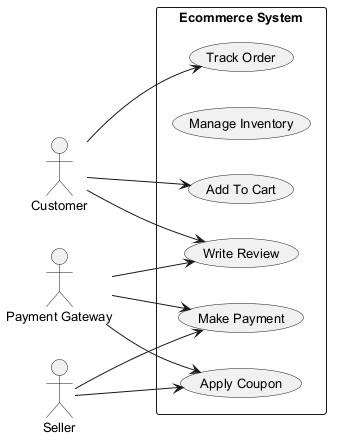

The diagram above was rendered by PlantUML. Its source (embedded in the PNG):
@startuml
skinparam backgroundColor #FFFFFF
skinparam classBackgroundColor #F3E5F5
skinparam classBorderColor #6A1B9A
skinparam defaultFontSize 13
left to right direction
actor "Seller" as Seller
actor "Customer" as Customer
actor "Payment Gateway" as PaymentGateway
rectangle "Ecommerce System" {
  usecase "Track Order" as UC_TrackOrder
  usecase "Manage Inventory" as UC_ManageInventory
  usecase "Add To Cart" as UC_AddToCart
  usecase "Apply Coupon" as UC_ApplyCoupon
  usecase "Write Review" as UC_WriteReview
  usecase "Make Payment" as UC_MakePayment
}
Seller --> UC_ApplyCoupon
Seller --> UC_MakePayment
Customer --> UC_TrackOrder
Customer --> UC_WriteReview
Customer --> UC_AddToCart
PaymentGateway --> UC_WriteReview
PaymentGateway --> UC_ApplyCoupon
PaymentGateway --> UC_MakePayment
@enduml